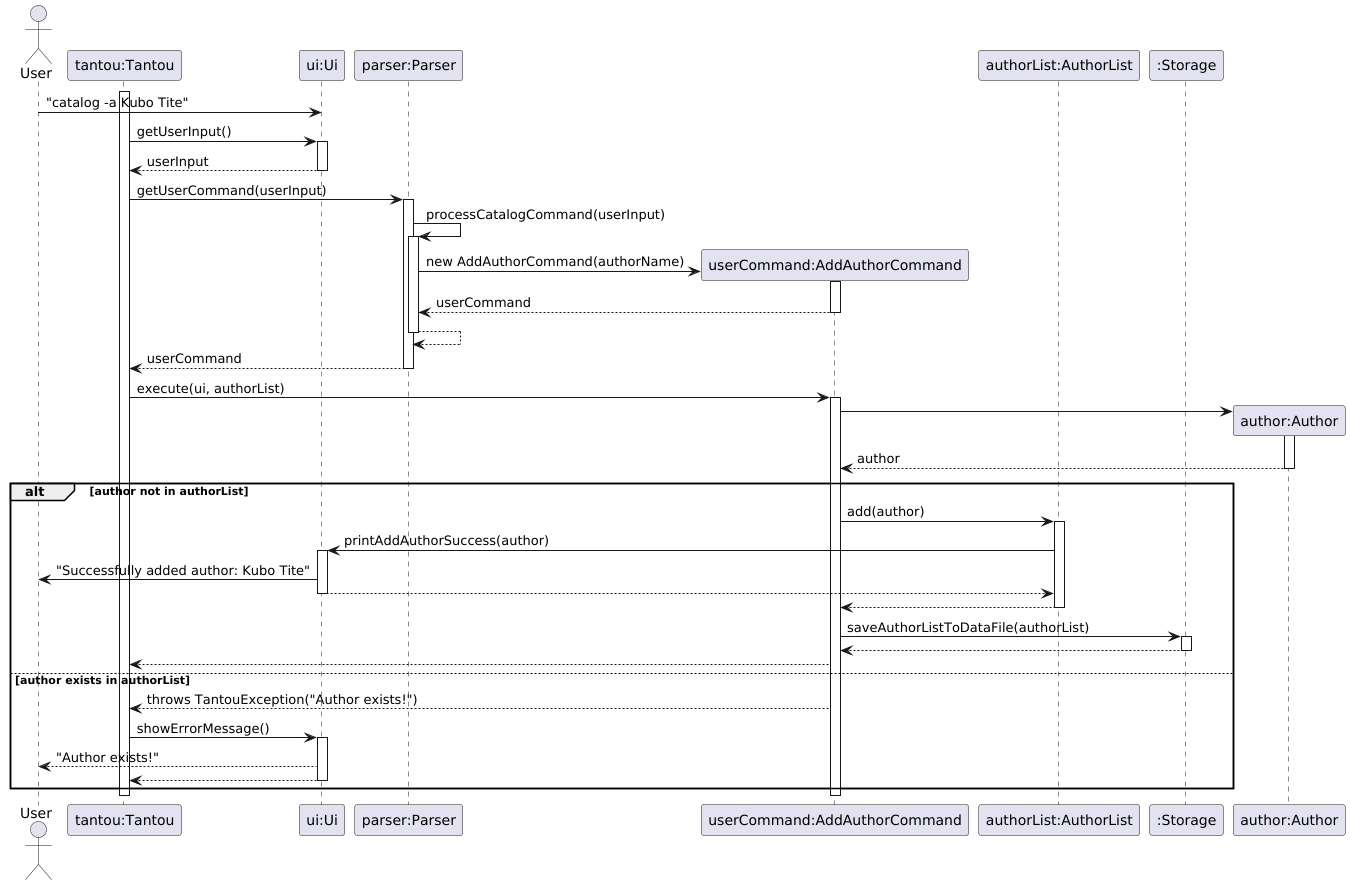

The diagram above was rendered by PlantUML. Its source (embedded in the PNG):
@startuml
actor User
participant "tantou:Tantou" as tantou
participant "ui:Ui" as ui
participant "parser:Parser" as parser
participant "userCommand:AddAuthorCommand" as userCommand
participant "authorList:AuthorList" as authorList
participant ":Storage" as storage
participant "author:Author" as author

' Simulate adding author with "catalog -a Kubo Tite"
activate tantou
User -> ui: "catalog -a Kubo Tite"

' Get userInput
tantou -> ui: getUserInput()
activate ui
ui --> tantou: userInput
deactivate ui

' getUserCommand (AddAuthorCommand)
tantou -> parser: getUserCommand(userInput)
activate parser

' Self call to process userInput
parser -> parser: processCatalogCommand(userInput)

' Parser invokes constructor of AddAuthorCommand
activate parser

' Construction
create userCommand
parser -> userCommand : new AddAuthorCommand(authorName)
activate userCommand
userCommand --> parser: userCommand
deactivate userCommand

' More like a return control situation since it is a self call
parser --> parser
deactivate parser
parser --> tantou: userCommand
deactivate parser

' Execution of command
tantou -> userCommand: execute(ui, authorList)
activate userCommand

' Construction of author
create author
userCommand -> author
activate author
author --> userCommand: author
deactivate author

' Control flow
alt author not in authorList

    userCommand -> authorList: add(author)
    activate authorList
    authorList -> ui: printAddAuthorSuccess(author)
    activate ui
    ui -> User: "Successfully added author: Kubo Tite"
    ui --> authorList
    deactivate ui
    authorList --> userCommand
    deactivate authorList

    userCommand -> storage: saveAuthorListToDataFile(authorList)
    activate storage
    storage --> userCommand
    deactivate storage
    userCommand --> tantou

else author exists in authorList
    userCommand --> tantou: throws TantouException("Author exists!")
    tantou -> ui: showErrorMessage()
    activate ui
    ui --> User: "Author exists!"
    ui --> tantou
    deactivate ui
end
deactivate userCommand
deactivate tantou
@enduml